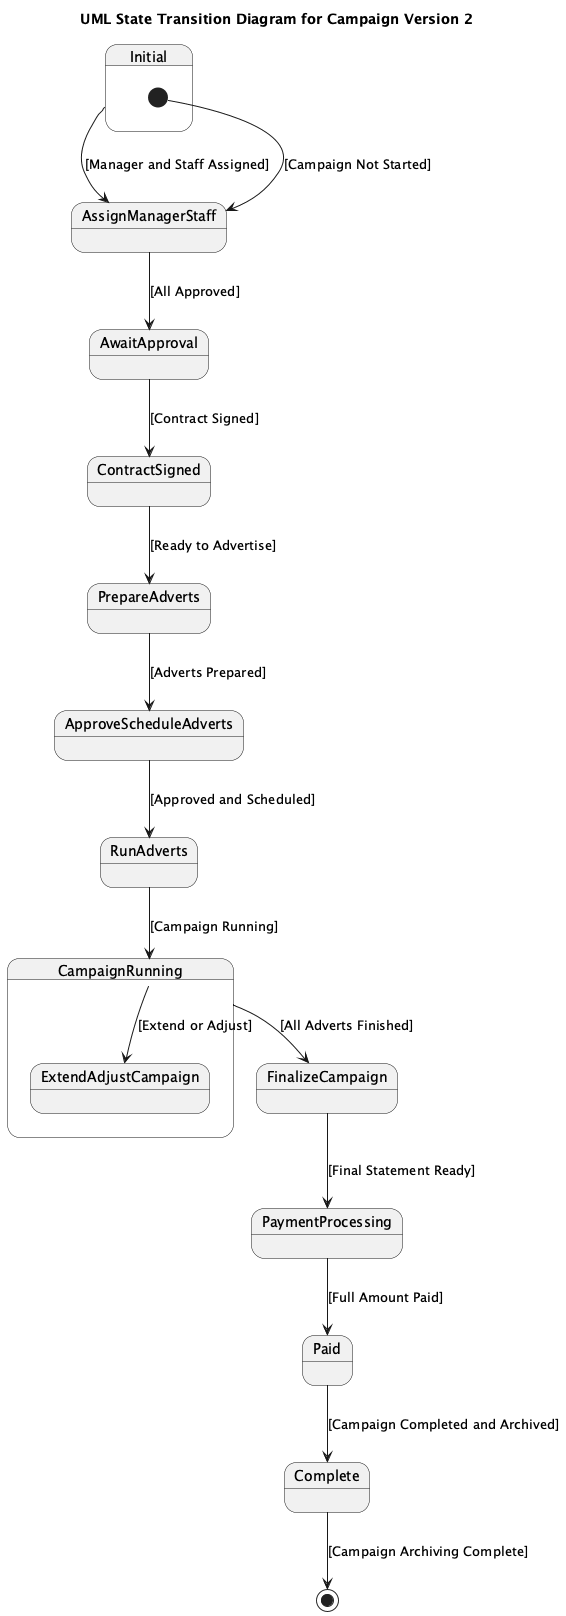

The diagram above was rendered by PlantUML. Its source (embedded in the PNG):
@startuml
title UML State Transition Diagram for Campaign Version 2

state "Initial" as Initial {
    [*] --> AssignManagerStaff : [Campaign Not Started]
}

state "AssignManagerStaff" as AssignManagerStaff
state "AwaitApproval" as AwaitApproval
state "ContractSigned" as ContractSigned
state "PrepareAdverts" as PrepareAdverts
state "ApproveScheduleAdverts" as ApproveScheduleAdverts
state "RunAdverts" as RunAdverts
state "CampaignRunning" as CampaignRunning {
    state "ExtendAdjustCampaign" as ExtendAdjustCampaign
}
state "FinalizeCampaign" as FinalizeCampaign
state "PaymentProcessing" as PaymentProcessing
state "Paid" as Paid
state "Complete" as Complete

Initial --> AssignManagerStaff : [Manager and Staff Assigned]

AssignManagerStaff --> AwaitApproval : [All Approved]
AwaitApproval --> ContractSigned : [Contract Signed]

ContractSigned --> PrepareAdverts : [Ready to Advertise]

PrepareAdverts --> ApproveScheduleAdverts : [Adverts Prepared]

ApproveScheduleAdverts --> RunAdverts : [Approved and Scheduled]

RunAdverts --> CampaignRunning : [Campaign Running]

CampaignRunning --> ExtendAdjustCampaign : [Extend or Adjust]
CampaignRunning --> FinalizeCampaign : [All Adverts Finished]

FinalizeCampaign --> PaymentProcessing : [Final Statement Ready]

PaymentProcessing --> Paid : [Full Amount Paid]
Paid --> Complete : [Campaign Completed and Archived]

Complete --> [*] : [Campaign Archiving Complete]

@enduml